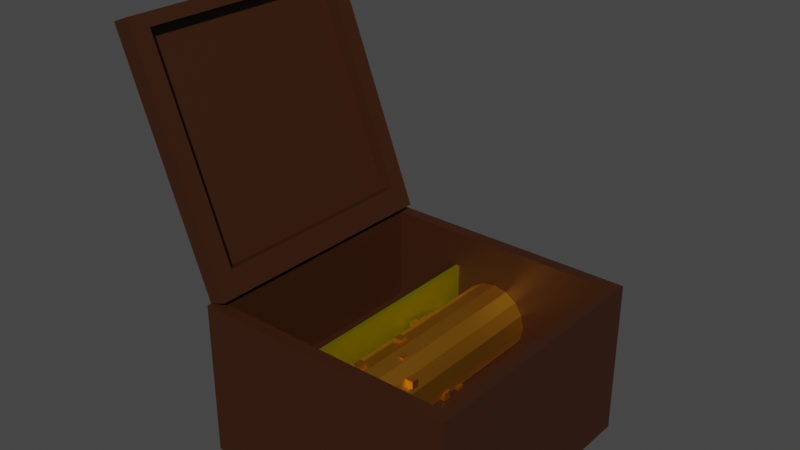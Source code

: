 # Source: 1.blend  (saved by Blender 3.5.10; exported with 4.5.12 LTS)
import bpy
from mathutils import Matrix  # noqa: F401  (used for matrix-valued properties, if any)

bpy.ops.wm.read_factory_settings(use_empty=True)
scene = bpy.context.scene
scene.name = 'Scene'

# ---- collections
col_collection = bpy.data.collections.new('Collection'); scene.collection.children.link(col_collection)

# ---- images (referenced by path relative to the original .blend; pixels are not part of the script)
import os
ASSET_DIR = os.environ.get("B2B_ASSET_DIR", "")  # directory of the original .blend (textures are referenced by path, not embedded)
HERE = os.path.dirname(os.path.abspath(__file__))  # packed textures are extracted next to this script under _unpacked/

def load_image(name, relpath, width, height, colorspace="sRGB"):
    """Load a texture the original file referenced (path relative to the .blend, or extracted next to this script)."""
    p = next((c for c in (os.path.join(HERE, relpath), os.path.join(ASSET_DIR, relpath)) if relpath and os.path.exists(c)), "")
    if p:
        img = bpy.data.images.load(p, check_existing=True)
        img.name = name
    else:  # same state as the original file: an image datablock whose file is absent (Cycles renders it pink)
        img = bpy.data.images.new(name, width, height)
        img.source = "FILE"
        img.filepath = "//" + (relpath or name)
    img.colorspace_settings.name = colorspace
    return img
img_tex_png = load_image('шкатулка_tex.png', 'шкатулка_tex.png', 1024, 1024, 'sRGB')

# ---- materials (node trees are filled in below, after node groups)
mat_material_003 = bpy.data.materials.new('Material.003')
mat_material_005 = bpy.data.materials.new('Material.005')
mat_material_002 = bpy.data.materials.new('Material.002')

# ---- material node trees
mat_material_003.use_nodes = True; mat_material_003.node_tree.nodes.clear()
_N = mat_material_003.node_tree.nodes; _L = mat_material_003.node_tree.links
n0 = _N.new('ShaderNodeBsdfPrincipled'); n0.name = 'Principled BSDF'; n0.location = (10, 300)
n0.distribution = 'GGX'
n0.subsurface_method = 'RANDOM_WALK_SKIN'
n0.inputs[0].default_value = (0.7991, 0.3372, 0.02519, 1.0)
n0.inputs[1].default_value = 1.0
n0.inputs[3].default_value = 1.45
n0.inputs[27].default_value = (0.0, 0.0, 0.0, 1.0)
n0.inputs[28].default_value = 1.0
n1 = _N.new('ShaderNodeOutputMaterial'); n1.name = 'Material Output'; n1.location = (300, 300)
n2 = _N.new('ShaderNodeTexImage'); n2.name = 'Image Texture'; n2.location = (-336, 245)
n2.image = img_tex_png
_L.new(n0.outputs[0], n1.inputs[0])
n1.is_active_output = True
mat_material_005.use_nodes = True; mat_material_005.node_tree.nodes.clear()
_N = mat_material_005.node_tree.nodes; _L = mat_material_005.node_tree.links
n0 = _N.new('ShaderNodeBsdfPrincipled'); n0.name = 'Principled BSDF'; n0.location = (10, 300)
n0.distribution = 'GGX'
n0.subsurface_method = 'RANDOM_WALK_SKIN'
n0.inputs[0].default_value = (0.03968, 0.0107, 0.00151, 1.0)
n0.inputs[3].default_value = 1.45
n0.inputs[27].default_value = (0.0, 0.0, 0.0, 1.0)
n0.inputs[28].default_value = 1.0
n1 = _N.new('ShaderNodeOutputMaterial'); n1.name = 'Material Output'; n1.location = (300, 300)
n2 = _N.new('ShaderNodeTexImage'); n2.name = 'Image Texture'; n2.location = (-302, 234)
n2.image = img_tex_png
_L.new(n0.outputs[0], n1.inputs[0])
n1.is_active_output = True
mat_material_002.use_nodes = True; mat_material_002.node_tree.nodes.clear()
_N = mat_material_002.node_tree.nodes; _L = mat_material_002.node_tree.links
n0 = _N.new('ShaderNodeBsdfPrincipled'); n0.name = 'Principled BSDF'; n0.location = (10, 300)
n0.distribution = 'GGX'
n0.subsurface_method = 'RANDOM_WALK_SKIN'
n0.inputs[0].default_value = (0.7454, 0.7991, 0.0, 1.0)
n0.inputs[1].default_value = 1.0
n0.inputs[3].default_value = 1.45
n0.inputs[27].default_value = (0.0, 0.0, 0.0, 1.0)
n0.inputs[28].default_value = 1.0
n1 = _N.new('ShaderNodeOutputMaterial'); n1.name = 'Material Output'; n1.location = (300, 300)
n2 = _N.new('ShaderNodeTexImage'); n2.name = 'Image Texture'; n2.location = (-269, 231)
n2.image = img_tex_png
_L.new(n0.outputs[0], n1.inputs[0])
n1.is_active_output = True

# ---- world
world_world = bpy.data.worlds.new('World'); scene.world = world_world
world_world.use_nodes = True; world_world.node_tree.nodes.clear()
_N = world_world.node_tree.nodes; _L = world_world.node_tree.links
n0 = _N.new('ShaderNodeOutputWorld'); n0.name = 'World Output'; n0.location = (300, 300)
n1 = _N.new('ShaderNodeBackground'); n1.name = 'Background'; n1.location = (10, 300)
n1.inputs[0].default_value = (0.05088, 0.05088, 0.05088, 1.0)
_L.new(n1.outputs[0], n0.inputs[0])
n0.is_active_output = True
world_world.color = (0.05088, 0.05088, 0.05088)
world_world.use_sun_shadow = False
world_world.sun_shadow_jitter_overblur = 0.0

# ---- meshes
me_cube_003 = bpy.data.meshes.new('Cube.003')
me_cube_003.from_pydata([(0.03972, -0.0298, -0.05645), (0.03972, 0.0298, -0.05645), (0.04295, -0.0298, -0.05581), (0.04295, 0.0298, -0.05581), (0.04568, -0.0298, -0.05398), (0.04568, 0.0298, -0.05398), (0.04751, -0.0298, -0.05124), (0.04751, 0.0298, -0.05124), (0.04815, -0.0298, -0.04802), (0.04815, 0.0298, -0.04802), (0.04751, -0.0298, -0.04479), (0.04751, 0.0298, -0.04479), (0.04568, -0.0298, -0.04205), (0.04568, 0.0298, -0.04205), (0.04295, -0.0298, -0.04023), (0.04295, 0.0298, -0.04023), (0.03972, -0.0298, -0.03958), (0.03972, 0.0298, -0.03958), (0.0365, -0.0298, -0.04023), (0.0365, 0.0298, -0.04023), (0.03376, -0.0298, -0.04205), (0.03376, 0.0298, -0.04205), (0.03193, -0.0298, -0.04479), (0.03193, 0.0298, -0.04479), (0.03129, -0.0298, -0.04802), (0.03129, 0.0298, -0.04802), (0.03193, -0.0298, -0.05124), (0.03193, 0.0298, -0.05124), (0.03376, -0.0298, -0.05398), (0.03376, 0.0298, -0.05398), (0.0365, -0.0298, -0.05581), (0.0365, 0.0298, -0.05581), (0.04615, -0.001064, -0.05217), (0.04615, -0.001064, -0.05031), (0.04615, 0.0007958, -0.05217), (0.04615, 0.0007958, -0.05031), (0.04801, -0.001064, -0.05217), (0.04801, -0.001064, -0.05031), (0.04801, 0.0007958, -0.05217), (0.04801, 0.0007958, -0.05031), (0.03972, 0.01741, -0.04709), (0.04038, 0.01741, -0.04736), (0.04065, 0.01741, -0.04802), (0.04038, 0.01741, -0.04867), (0.03972, 0.01741, -0.04895), (0.03906, 0.01741, -0.04867), (0.03879, 0.01741, -0.04802), (0.03906, 0.01741, -0.04736), (0.0316, -0.02299, -0.0437), (0.0316, -0.02299, -0.04184), (0.0316, -0.02113, -0.0437), (0.0316, -0.02113, -0.04184), (0.03346, -0.02299, -0.0437), (0.03346, -0.02299, -0.04184), (0.03346, -0.02113, -0.0437), (0.03346, -0.02113, -0.04184), (0.03685, -0.01715, -0.04074), (0.03685, -0.01715, -0.03888), (0.03685, -0.01529, -0.04074), (0.03685, -0.01529, -0.03888), (0.03871, -0.01715, -0.04074), (0.03871, -0.01715, -0.03888), (0.03871, -0.01529, -0.04074), (0.03871, -0.01529, -0.03888), (0.04072, -0.008386, -0.0417), (0.04072, -0.008386, -0.03984), (0.04072, -0.006526, -0.0417), (0.04072, -0.006526, -0.03984), (0.04258, -0.008386, -0.0417), (0.04258, -0.008386, -0.03984), (0.04258, -0.006526, -0.0417), (0.04258, -0.006526, -0.03984), (0.03634, -0.003938, -0.04127), (0.03634, -0.003938, -0.03941), (0.03634, -0.002078, -0.04127), (0.03634, -0.002078, -0.03941), (0.0382, -0.003938, -0.04127), (0.0382, -0.003938, -0.03941), (0.0382, -0.002078, -0.04127), (0.0382, -0.002078, -0.03941), (0.04567, -0.01141, -0.04374), (0.04567, -0.01141, -0.04188), (0.04567, -0.009546, -0.04374), (0.04567, -0.009546, -0.04188), (0.04753, -0.01141, -0.04374), (0.04753, -0.01141, -0.04188), (0.04753, -0.009546, -0.04374), (0.04753, -0.009546, -0.04188), (0.03056, 0.01196, -0.04647), (0.03056, 0.01196, -0.04461), (0.03056, 0.01382, -0.04647), (0.03056, 0.01382, -0.04461), (0.03242, 0.01196, -0.04647), (0.03242, 0.01196, -0.04461), (0.03242, 0.01382, -0.04647), (0.03242, 0.01382, -0.04461), (0.0459, 0.004046, -0.05348), (0.0459, 0.004046, -0.05162), (0.0459, 0.005906, -0.05348), (0.0459, 0.005906, -0.05162), (0.04776, 0.004046, -0.05348), (0.04776, 0.004046, -0.05162), (0.04776, 0.005906, -0.05348), (0.04776, 0.005906, -0.05162), (0.02999, 0.02119, -0.04781), (0.02999, 0.02119, -0.04595), (0.02999, 0.02305, -0.04781), (0.02999, 0.02305, -0.04595), (0.03185, 0.02119, -0.04781), (0.03185, 0.02119, -0.04595), (0.03185, 0.02305, -0.04781), (0.03185, 0.02305, -0.04595), (0.03047, 0.00878, -0.04586), (0.03047, 0.00878, -0.044), (0.03047, 0.01064, -0.04586), (0.03047, 0.01064, -0.044), (0.03233, 0.00878, -0.04586), (0.03233, 0.00878, -0.044), (0.03233, 0.01064, -0.04586), (0.03233, 0.01064, -0.044), (0.03048, 0.01483, -0.04694), (0.03048, 0.01483, -0.04508), (0.03048, 0.01669, -0.04694), (0.03048, 0.01669, -0.04508), (0.03234, 0.01483, -0.04694), (0.03234, 0.01483, -0.04508), (0.03234, 0.01669, -0.04694), (0.03234, 0.01669, -0.04508), (0.03967, 0.03101, -0.04491), (0.04025, 0.03101, -0.04497), (0.04081, 0.03101, -0.04514), (0.04133, 0.03101, -0.04541), (0.04178, 0.03101, -0.04579), (0.04215, 0.03101, -0.04624), (0.04243, 0.03101, -0.04676), (0.0426, 0.03101, -0.04732), (0.04266, 0.03101, -0.0479), (0.0426, 0.03101, -0.04848), (0.04243, 0.03101, -0.04904), (0.04215, 0.03101, -0.04956), (0.04178, 0.03101, -0.05001), (0.04133, 0.03101, -0.05039), (0.04081, 0.03101, -0.05066), (0.04025, 0.03101, -0.05083), (0.03967, 0.03101, -0.05089), (0.03908, 0.03101, -0.05083), (0.03852, 0.03101, -0.05066), (0.03801, 0.03101, -0.05039), (0.03755, 0.03101, -0.05001), (0.03718, 0.03101, -0.04956), (0.0369, 0.03101, -0.04904), (0.03673, 0.03101, -0.04848), (0.03668, 0.03101, -0.0479), (0.03673, 0.03101, -0.04732), (0.0369, 0.03101, -0.04676), (0.03718, 0.03101, -0.04624), (0.03755, 0.03101, -0.04579), (0.03801, 0.03101, -0.04541), (0.03852, 0.03101, -0.04514), (0.03908, 0.03101, -0.04497), (0.01299, -0.03, -0.02788), (0.008731, -0.03, -0.02954), (0.01299, 0.03, -0.02788), (0.008731, 0.03, -0.02954), (0.07073, 0.031, -0.02953), (0.01165, -0.02808, -0.0522), (0.07073, 0.031, -0.0665), (0.07073, -0.031, -0.02953), (0.01165, 0.02808, -0.0522), (0.07073, -0.031, -0.0665), (0.008718, 0.031, -0.02953), (0.0678, -0.02808, -0.0522), (0.008718, 0.031, -0.0665), (0.008718, -0.031, -0.02953), (0.0678, 0.02808, -0.0522), (0.008718, -0.031, -0.0665), (0.01165, -0.02808, -0.02953), (0.0678, 0.02808, -0.02953), (0.01165, 0.02808, -0.02953), (0.0678, -0.02808, -0.02953), (0.01299, -0.03, -0.02788), (0.008731, -0.03, -0.02954), (0.007871, -0.02562, -0.02368), (0.01299, 0.03, -0.02788), (0.008731, 0.03, -0.02954), (0.007871, 0.02562, -0.02368), (-0.008846, -0.03, 0.02801), (-0.0131, -0.03, 0.02634), (-0.01077, -0.02562, 0.02404), (-0.008846, 0.03, 0.02801), (-0.0131, 0.03, 0.02634), (-0.01077, 0.02562, 0.02404), (-0.007756, -0.02562, 0.02522), (0.01089, 0.02562, -0.02251), (-0.007756, 0.02562, 0.02522), (0.01089, -0.02562, -0.02251), (0.02853, -0.02724, -0.05231), (0.02853, -0.02767, -0.03809), (0.02853, 0.02863, -0.05231), (0.02853, 0.02821, -0.03809), (0.02948, -0.02724, -0.05231), (0.02948, -0.02767, -0.03809), (0.02948, 0.02863, -0.05231), (0.02948, 0.02821, -0.03809), (0.04227, 0.04478, -0.05372), (0.03951, 0.04478, -0.04756), (0.04287, 0.04451, -0.05345), (0.04011, 0.04451, -0.0473), (0.04312, 0.04385, -0.05334), (0.04036, 0.04385, -0.04718), (0.04287, 0.04319, -0.05345), (0.04011, 0.04319, -0.0473), (0.04227, 0.04292, -0.05372), (0.03951, 0.04292, -0.04756), (0.04167, 0.04319, -0.05399), (0.03891, 0.04319, -0.04783), (0.04142, 0.04385, -0.0541), (0.03866, 0.04385, -0.04794), (0.04167, 0.04451, -0.05399), (0.03891, 0.04451, -0.04783), (0.03972, 0.04284, -0.04709), (0.03972, 0.01741, -0.04709), (0.04038, 0.04284, -0.04736), (0.04038, 0.01741, -0.04736), (0.04065, 0.04284, -0.04802), (0.04065, 0.01741, -0.04802), (0.04038, 0.04284, -0.04867), (0.04038, 0.01741, -0.04867), (0.03972, 0.04284, -0.04895), (0.03972, 0.01741, -0.04895), (0.03906, 0.04284, -0.04867), (0.03906, 0.01741, -0.04867), (0.03879, 0.04284, -0.04802), (0.03879, 0.01741, -0.04802), (0.03906, 0.04284, -0.04736), (0.03906, 0.01741, -0.04736), (0.03963, 0.04258, -0.04896), (0.03963, 0.04258, -0.04681), (0.03963, 0.04281, -0.04662), (0.03945, 0.04342, -0.04938), (0.03928, 0.04318, -0.04929), (0.03913, 0.04297, -0.04915), (0.03899, 0.04278, -0.04896), (0.03888, 0.04263, -0.04873), (0.0388, 0.04252, -0.04846), (0.03875, 0.04245, -0.04818), (0.03873, 0.04242, -0.04788), (0.03875, 0.04245, -0.04759), (0.0388, 0.04252, -0.0473), (0.03888, 0.04263, -0.04704), (0.03899, 0.04278, -0.04681), (0.03913, 0.04297, -0.04662), (0.03928, 0.04318, -0.04648), (0.03945, 0.04342, -0.04639), (0.03934, 0.04356, -0.04938), (0.03907, 0.04348, -0.04929), (0.03882, 0.04339, -0.04915), (0.0386, 0.04332, -0.04896), (0.03842, 0.04326, -0.04873), (0.03829, 0.04322, -0.04846), (0.03821, 0.04319, -0.04818), (0.03818, 0.04319, -0.04788), (0.03821, 0.04319, -0.04759), (0.03829, 0.04322, -0.0473), (0.03842, 0.04326, -0.04704), (0.0386, 0.04332, -0.04681), (0.03882, 0.04339, -0.04662), (0.03907, 0.04348, -0.04648), (0.03934, 0.04356, -0.04639), (0.03934, 0.04375, -0.04938), (0.03907, 0.04384, -0.04929), (0.03882, 0.04392, -0.04915), (0.0386, 0.04399, -0.04896), (0.03842, 0.04405, -0.04873), (0.03829, 0.04409, -0.04846), (0.03821, 0.04412, -0.04818), (0.03818, 0.04413, -0.04788), (0.03821, 0.04412, -0.04759), (0.03829, 0.04409, -0.0473), (0.03842, 0.04405, -0.04704), (0.0386, 0.04399, -0.04681), (0.03882, 0.04392, -0.04662), (0.03907, 0.04384, -0.04648), (0.03934, 0.04375, -0.04639), (0.03945, 0.0439, -0.04938), (0.03928, 0.04413, -0.04929), (0.03913, 0.04434, -0.04915), (0.03899, 0.04453, -0.04896), (0.03888, 0.04468, -0.04873), (0.0388, 0.04479, -0.04846), (0.03875, 0.04486, -0.04818), (0.03873, 0.04489, -0.04788), (0.03875, 0.04486, -0.04759), (0.0388, 0.04479, -0.0473), (0.03888, 0.04468, -0.04704), (0.03899, 0.04453, -0.04681), (0.03913, 0.04434, -0.04662), (0.03928, 0.04413, -0.04648), (0.03945, 0.0439, -0.04639), (0.03963, 0.04395, -0.04938), (0.03963, 0.04424, -0.04929), (0.03963, 0.0445, -0.04915), (0.03963, 0.04473, -0.04896), (0.03963, 0.04492, -0.04873), (0.03963, 0.04506, -0.04846), (0.03963, 0.04515, -0.04818), (0.03963, 0.04518, -0.04788), (0.03963, 0.04515, -0.04759), (0.03963, 0.04506, -0.0473), (0.03963, 0.04492, -0.04704), (0.03963, 0.04473, -0.04681), (0.03963, 0.0445, -0.04662), (0.03963, 0.04424, -0.04648), (0.03963, 0.04395, -0.04639), (0.03963, 0.04366, -0.04941), (0.0398, 0.0439, -0.04938), (0.03997, 0.04413, -0.04929), (0.04012, 0.04434, -0.04915), (0.04026, 0.04453, -0.04896), (0.04037, 0.04468, -0.04873), (0.04045, 0.04479, -0.04846), (0.0405, 0.04486, -0.04818), (0.04052, 0.04489, -0.04788), (0.0405, 0.04486, -0.04759), (0.04045, 0.04479, -0.0473), (0.04037, 0.04468, -0.04704), (0.04026, 0.04453, -0.04681), (0.04012, 0.04434, -0.04662), (0.03997, 0.04413, -0.04648), (0.0398, 0.0439, -0.04639), (0.03963, 0.04366, -0.04636), (0.03991, 0.04375, -0.04938), (0.04018, 0.04384, -0.04929), (0.04043, 0.04392, -0.04915), (0.04065, 0.04399, -0.04896), (0.04083, 0.04405, -0.04873), (0.04096, 0.04409, -0.04846), (0.04105, 0.04412, -0.04818), (0.04107, 0.04413, -0.04788), (0.04105, 0.04412, -0.04759), (0.04096, 0.04409, -0.0473), (0.04083, 0.04405, -0.04704), (0.04065, 0.04399, -0.04681), (0.04043, 0.04392, -0.04662), (0.04018, 0.04384, -0.04648), (0.03991, 0.04375, -0.04639), (0.03991, 0.04356, -0.04938), (0.04018, 0.04348, -0.04929), (0.04043, 0.04339, -0.04915), (0.04065, 0.04332, -0.04896), (0.04083, 0.04326, -0.04873), (0.04096, 0.04322, -0.04846), (0.04105, 0.04319, -0.04818), (0.04107, 0.04319, -0.04788), (0.04105, 0.04319, -0.04759), (0.04096, 0.04322, -0.0473), (0.04083, 0.04326, -0.04704), (0.04065, 0.04332, -0.04681), (0.04043, 0.04339, -0.04662), (0.04018, 0.04348, -0.04648), (0.03991, 0.04356, -0.04639), (0.0398, 0.04342, -0.04938), (0.03997, 0.04318, -0.04929), (0.04012, 0.04297, -0.04915), (0.04026, 0.04278, -0.04896), (0.04037, 0.04263, -0.04873), (0.04045, 0.04252, -0.04846), (0.0405, 0.04245, -0.04818), (0.04052, 0.04242, -0.04788), (0.0405, 0.04245, -0.04759), (0.04045, 0.04252, -0.0473), (0.04037, 0.04263, -0.04704), (0.04026, 0.04278, -0.04681), (0.04012, 0.04297, -0.04662), (0.03997, 0.04318, -0.04648), (0.0398, 0.04342, -0.04639), (0.03963, 0.04336, -0.04938), (0.03963, 0.04307, -0.04929), (0.03963, 0.04281, -0.04915), (0.03963, 0.04239, -0.04873), (0.03963, 0.04225, -0.04846), (0.03963, 0.04216, -0.04818), (0.03963, 0.04213, -0.04788), (0.03963, 0.04216, -0.04759), (0.03963, 0.04225, -0.0473), (0.03963, 0.04239, -0.04704), (0.03963, 0.04307, -0.04648), (0.03963, 0.04336, -0.04639)], [], [(0, 1, 3, 2), (2, 3, 5, 4), (4, 5, 7, 6), (6, 7, 9, 8), (8, 9, 11, 10), (10, 11, 13, 12), (12, 13, 15, 14), (14, 15, 17, 16), (16, 17, 19, 18), (18, 19, 21, 20), (20, 21, 23, 22), (22, 23, 25, 24), (24, 25, 27, 26), (26, 27, 29, 28), (3, 1, 31, 29, 27, 25, 23, 21, 19, 17, 15, 13, 11, 9, 7, 5), (28, 29, 31, 30), (30, 31, 1, 0), (0, 2, 4, 6, 8, 10, 12, 14, 16, 18, 20, 22, 24, 26, 28, 30), (32, 33, 35, 34), (34, 35, 39, 38), (38, 39, 37, 36), (36, 37, 33, 32), (34, 38, 36, 32), (39, 35, 33, 37), (41, 40, 47, 46, 45, 44, 43, 42), (48, 49, 51, 50), (50, 51, 55, 54), (54, 55, 53, 52), (52, 53, 49, 48), (50, 54, 52, 48), (55, 51, 49, 53), (56, 57, 59, 58), (58, 59, 63, 62), (62, 63, 61, 60), (60, 61, 57, 56), (58, 62, 60, 56), (63, 59, 57, 61), (64, 65, 67, 66), (66, 67, 71, 70), (70, 71, 69, 68), (68, 69, 65, 64), (66, 70, 68, 64), (71, 67, 65, 69), (72, 73, 75, 74), (74, 75, 79, 78), (78, 79, 77, 76), (76, 77, 73, 72), (74, 78, 76, 72), (79, 75, 73, 77), (80, 81, 83, 82), (82, 83, 87, 86), (86, 87, 85, 84), (84, 85, 81, 80), (82, 86, 84, 80), (87, 83, 81, 85), (88, 89, 91, 90), (90, 91, 95, 94), (94, 95, 93, 92), (92, 93, 89, 88), (90, 94, 92, 88), (95, 91, 89, 93), (96, 97, 99, 98), (98, 99, 103, 102), (102, 103, 101, 100), (100, 101, 97, 96), (98, 102, 100, 96), (103, 99, 97, 101), (104, 105, 107, 106), (106, 107, 111, 110), (110, 111, 109, 108), (108, 109, 105, 104), (106, 110, 108, 104), (111, 107, 105, 109), (112, 113, 115, 114), (114, 115, 119, 118), (118, 119, 117, 116), (116, 117, 113, 112), (114, 118, 116, 112), (119, 115, 113, 117), (120, 121, 123, 122), (122, 123, 127, 126), (126, 127, 125, 124), (124, 125, 121, 120), (122, 126, 124, 120), (127, 123, 121, 125), (129, 128, 159), (130, 129, 159), (140, 147, 142), (159, 158, 157), (131, 159, 157), (132, 131, 157), (131, 130, 159), (157, 156, 155), (133, 157, 155), (134, 133, 155), (134, 155, 154), (135, 134, 154), (135, 154, 153), (136, 135, 153), (136, 153, 152), (137, 136, 152), (137, 152, 151), (138, 137, 151), (138, 151, 150), (139, 138, 150), (139, 150, 149), (140, 139, 149), (148, 147, 149), (133, 132, 157), (147, 140, 149), (141, 140, 142), (142, 147, 146), (143, 142, 146), (143, 146, 145), (144, 143, 145), (160, 161, 163, 162), (170, 173, 167, 179, 176, 178), (167, 164, 170, 178, 177, 179), (169, 167, 173, 175), (175, 173, 170, 172), (172, 166, 169, 175), (166, 164, 167, 169), (172, 170, 164, 166), (176, 165, 168, 178), (178, 168, 174, 177), (174, 171, 179, 177), (171, 165, 176, 179), (168, 165, 171, 174), (183, 184, 190, 189), (189, 190, 187, 186), (186, 187, 181, 180), (192, 186, 180, 183, 189, 194, 193, 195), (194, 189, 186, 192), (190, 184, 181, 187), (185, 182, 195, 193), (194, 191, 185, 193), (188, 191, 194, 192), (182, 188, 192, 195), (188, 182, 185, 191), (196, 197, 199, 198), (198, 199, 203, 202), (202, 203, 201, 200), (200, 201, 197, 196), (198, 202, 200, 196), (203, 199, 197, 201), (204, 205, 207, 206), (206, 207, 209, 208), (208, 209, 211, 210), (210, 211, 213, 212), (212, 213, 215, 214), (214, 215, 217, 216), (207, 205, 219, 217, 215, 213, 211, 209), (216, 217, 219, 218), (218, 219, 205, 204), (204, 206, 208, 210, 212, 214, 216, 218), (220, 221, 223, 222), (222, 223, 225, 224), (224, 225, 227, 226), (226, 227, 229, 228), (228, 229, 231, 230), (230, 231, 233, 232), (232, 233, 235, 234), (234, 235, 221, 220), (220, 222, 224, 226, 228, 230, 232, 234), (330, 387, 253), (383, 382, 246, 247), (377, 376, 239, 240), (384, 383, 247, 248), (378, 377, 240, 241), (385, 384, 248, 249), (236, 378, 241, 242), (237, 385, 249, 250), (379, 236, 242, 243), (238, 237, 250, 251), (380, 379, 243, 244), (386, 238, 251, 252), (381, 380, 244, 245), (387, 386, 252, 253), (382, 381, 245, 246), (376, 314, 239), (253, 252, 267, 268), (246, 245, 260, 261), (239, 314, 254), (330, 253, 268), (247, 246, 261, 262), (240, 239, 254, 255), (248, 247, 262, 263), (241, 240, 255, 256), (249, 248, 263, 264), (242, 241, 256, 257), (250, 249, 264, 265), (243, 242, 257, 258), (251, 250, 265, 266), (244, 243, 258, 259), (252, 251, 266, 267), (245, 244, 259, 260), (257, 256, 271, 272), (265, 264, 279, 280), (258, 257, 272, 273), (266, 265, 280, 281), (259, 258, 273, 274), (267, 266, 281, 282), (260, 259, 274, 275), (268, 267, 282, 283), (261, 260, 275, 276), (254, 314, 269), (330, 268, 283), (262, 261, 276, 277), (255, 254, 269, 270), (263, 262, 277, 278), (256, 255, 270, 271), (264, 263, 278, 279), (276, 275, 290, 291), (269, 314, 284), (330, 283, 298), (277, 276, 291, 292), (270, 269, 284, 285), (278, 277, 292, 293), (271, 270, 285, 286), (279, 278, 293, 294), (272, 271, 286, 287), (280, 279, 294, 295), (273, 272, 287, 288), (281, 280, 295, 296), (274, 273, 288, 289), (282, 281, 296, 297), (275, 274, 289, 290), (283, 282, 297, 298), (295, 294, 309, 310), (288, 287, 302, 303), (296, 295, 310, 311), (289, 288, 303, 304), (297, 296, 311, 312), (290, 289, 304, 305), (298, 297, 312, 313), (291, 290, 305, 306), (284, 314, 299), (330, 298, 313), (292, 291, 306, 307), (285, 284, 299, 300), (293, 292, 307, 308), (286, 285, 300, 301), (294, 293, 308, 309), (287, 286, 301, 302), (330, 313, 329), (307, 306, 322, 323), (300, 299, 315, 316), (308, 307, 323, 324), (301, 300, 316, 317), (309, 308, 324, 325), (302, 301, 317, 318), (310, 309, 325, 326), (303, 302, 318, 319), (311, 310, 326, 327), (304, 303, 319, 320), (312, 311, 327, 328), (305, 304, 320, 321), (313, 312, 328, 329), (306, 305, 321, 322), (299, 314, 315), (327, 326, 342, 343), (320, 319, 335, 336), (328, 327, 343, 344), (321, 320, 336, 337), (329, 328, 344, 345), (322, 321, 337, 338), (315, 314, 331), (330, 329, 345), (323, 322, 338, 339), (316, 315, 331, 332), (324, 323, 339, 340), (317, 316, 332, 333), (325, 324, 340, 341), (318, 317, 333, 334), (326, 325, 341, 342), (319, 318, 334, 335), (332, 331, 346, 347), (340, 339, 354, 355), (333, 332, 347, 348), (341, 340, 355, 356), (334, 333, 348, 349), (342, 341, 356, 357), (335, 334, 349, 350), (343, 342, 357, 358), (336, 335, 350, 351), (344, 343, 358, 359), (337, 336, 351, 352), (345, 344, 359, 360), (338, 337, 352, 353), (331, 314, 346), (330, 345, 360), (339, 338, 353, 354), (351, 350, 365, 366), (359, 358, 373, 374), (352, 351, 366, 367), (360, 359, 374, 375), (353, 352, 367, 368), (346, 314, 361), (330, 360, 375), (354, 353, 368, 369), (347, 346, 361, 362), (355, 354, 369, 370), (348, 347, 362, 363), (356, 355, 370, 371), (349, 348, 363, 364), (357, 356, 371, 372), (350, 349, 364, 365), (358, 357, 372, 373), (370, 369, 383, 384), (363, 362, 377, 378), (371, 370, 384, 385), (364, 363, 378, 236), (372, 371, 385, 237), (365, 364, 236, 379), (373, 372, 237, 238), (366, 365, 379, 380), (374, 373, 238, 386), (367, 366, 380, 381), (375, 374, 386, 387), (368, 367, 381, 382), (361, 314, 376), (330, 375, 387), (369, 368, 382, 383), (362, 361, 376, 377)])
me_cube_003.polygons.foreach_set('material_index', [0, 0, 0, 0, 0, 0, 0, 0, 0, 0, 0, 0, 0, 0, 0, 0, 0, 0, 0, 0, 0, 0, 0, 0, 0, 0, 0, 0, 0, 0, 0, 0, 0, 0, 0, 0, 0, 0, 0, 0, 0, 0, 0, 0, 0, 0, 0, 0, 0, 0, 0, 0, 0, 0, 0, 0, 0, 0, 0, 0, 0, 0, 0, 0, 0, 0, 0, 0, 0, 0, 0, 0, 0, 0, 0, 0, 0, 0, 0, 0, 0, 0, 0, 0, 0, 0, 0, 0, 0, 0, 0, 0, 0, 0, 0, 0, 0, 0, 0, 0, 0, 0, 0, 0, 0, 0, 0, 0, 0, 0, 0, 0, 0, 0, 0, 1, 1, 1, 1, 1, 1, 1, 1, 1, 1, 1, 1, 1, 1, 1, 1, 1, 1, 1, 1, 1, 1, 1, 1, 2, 2, 2, 2, 2, 2, 0, 0, 0, 0, 0, 0, 0, 0, 0, 0, 0, 0, 0, 0, 0, 0, 0, 0, 0, 0, 0, 0, 0, 0, 0, 0, 0, 0, 0, 0, 0, 0, 0, 0, 0, 0, 0, 0, 0, 0, 0, 0, 0, 0, 0, 0, 0, 0, 0, 0, 0, 0, 0, 0, 0, 0, 0, 0, 0, 0, 0, 0, 0, 0, 0, 0, 0, 0, 0, 0, 0, 0, 0, 0, 0, 0, 0, 0, 0, 0, 0, 0, 0, 0, 0, 0, 0, 0, 0, 0, 0, 0, 0, 0, 0, 0, 0, 0, 0, 0, 0, 0, 0, 0, 0, 0, 0, 0, 0, 0, 0, 0, 0, 0, 0, 0, 0, 0, 0, 0, 0, 0, 0, 0, 0, 0, 0, 0, 0, 0, 0, 0, 0, 0, 0, 0, 0, 0, 0, 0, 0, 0, 0, 0, 0, 0, 0, 0, 0, 0, 0, 0, 0, 0, 0, 0, 0, 0, 0, 0, 0, 0, 0, 0, 0, 0, 0, 0, 0, 0, 0, 0, 0, 0, 0, 0, 0, 0, 0])
_uv = me_cube_003.uv_layers.new(name='UVMap')
_uv.uv.foreach_set('vector', [0.07781, 0.7949, 0.07781, 0.53, 0.0922, 0.53, 0.0922, 0.7949, 0.0922, 0.7949, 0.0922, 0.53, 0.1045, 0.53, 0.1045, 0.7949, 0.2549, 0.7949, 0.2549, 0.53, 0.2668, 0.53, 0.2668, 0.7949, 0.2668, 0.7949, 0.2668, 0.53, 0.281, 0.53, 0.281, 0.7949, 0.281, 0.7949, 0.281, 0.53, 0.2955, 0.53, 0.2955, 0.7949, 0.2955, 0.7949, 0.2955, 0.53, 0.3079, 0.53, 0.3079, 0.7949, 0.1723, 0.53, 0.1723, 0.7949, 0.1602, 0.7949, 0.1602, 0.53, 0.1602, 0.53, 0.1602, 0.7949, 0.1459, 0.7949, 0.1459, 0.53, 0.1459, 0.53, 0.1459, 0.7949, 0.1315, 0.7949, 0.1315, 0.53, 0.1315, 0.53, 0.1315, 0.7949, 0.1193, 0.7949, 0.1193, 0.53, 0.1871, 0.7949, 0.1871, 0.53, 0.199, 0.53, 0.199, 0.7949, 0.199, 0.7949, 0.199, 0.53, 0.2133, 0.53, 0.2133, 0.7949, 0.2133, 0.7949, 0.2133, 0.53, 0.2277, 0.53, 0.2277, 0.7949, 0.2277, 0.7949, 0.2277, 0.53, 0.2401, 0.53, 0.2401, 0.7949, 0.3802, 0.5979, 0.3667, 0.6035, 0.3521, 0.6035, 0.3386, 0.5979, 0.3282, 0.5876, 0.3226, 0.574, 0.3226, 0.5594, 0.3282, 0.5459, 0.3386, 0.5356, 0.3521, 0.53, 0.3667, 0.53, 0.3802, 0.5356, 0.3906, 0.5459, 0.3962, 0.5594, 0.3962, 0.574, 0.3906, 0.5876, 0.05149, 0.7949, 0.05149, 0.53, 0.06352, 0.53, 0.06352, 0.7949, 0.06352, 0.7949, 0.06352, 0.53, 0.07781, 0.53, 0.07781, 0.7949, 0.3868, 0.8223, 0.3868, 0.8369, 0.3812, 0.8505, 0.3708, 0.8608, 0.3573, 0.8664, 0.3427, 0.8664, 0.3292, 0.8608, 0.3188, 0.8504, 0.3132, 0.8369, 0.3132, 0.8223, 0.3188, 0.8088, 0.3292, 0.7984, 0.3427, 0.7928, 0.3573, 0.7928, 0.3708, 0.7985, 0.3812, 0.8088, 0.4305, 0.7961, 0.4305, 0.8044, 0.4222, 0.8044, 0.4222, 0.7961, 0.129, 0.8881, 0.129, 0.8964, 0.1207, 0.8964, 0.1207, 0.8881, 0.152, 0.8881, 0.152, 0.8964, 0.1438, 0.8964, 0.1438, 0.8881, 0.4197, 0.852, 0.4197, 0.8603, 0.4115, 0.8603, 0.4115, 0.852, 0.1255, 0.8701, 0.1255, 0.8618, 0.1338, 0.8618, 0.1338, 0.8701, 0.3134, 0.9013, 0.3134, 0.9095, 0.3052, 0.9095, 0.3052, 0.9013, 0.1491, 0.9144, 0.1513, 0.9167, 0.1513, 0.9198, 0.1491, 0.9221, 0.1459, 0.9221, 0.1437, 0.9198, 0.1437, 0.9167, 0.1459, 0.9144, 0.4271, 0.7337, 0.4271, 0.742, 0.4188, 0.742, 0.4188, 0.7337, 0.4192, 0.5563, 0.4192, 0.5645, 0.411, 0.5645, 0.411, 0.5563, 0.1751, 0.8881, 0.1751, 0.8964, 0.1668, 0.8964, 0.1668, 0.8881, 0.1899, 0.8881, 0.1982, 0.8881, 0.1982, 0.8964, 0.1899, 0.8964, 0.2651, 0.8438, 0.2651, 0.8356, 0.2733, 0.8356, 0.2733, 0.8438, 0.1059, 0.8651, 0.1059, 0.8734, 0.09762, 0.8734, 0.09762, 0.8651, 0.1799, 0.8618, 0.1799, 0.8701, 0.1716, 0.8701, 0.1716, 0.8618, 0.3884, 0.8684, 0.3967, 0.8684, 0.3967, 0.8767, 0.3884, 0.8767, 0.404, 0.7436, 0.404, 0.7518, 0.3957, 0.7518, 0.3957, 0.7436, 0.4106, 0.7698, 0.4188, 0.7698, 0.4188, 0.7781, 0.4106, 0.7781, 0.4262, 0.696, 0.4262, 0.6877, 0.4344, 0.6877, 0.4344, 0.696, 0.2964, 0.8356, 0.2964, 0.8438, 0.2881, 0.8438, 0.2881, 0.8356, 0.3182, 0.875, 0.3182, 0.8832, 0.31, 0.8832, 0.31, 0.875, 0.3992, 0.7994, 0.4074, 0.7994, 0.4074, 0.8077, 0.3992, 0.8077, 0.08282, 0.8651, 0.08282, 0.8734, 0.07455, 0.8734, 0.07455, 0.8651, 0.4262, 0.6614, 0.4344, 0.6614, 0.4344, 0.6697, 0.4262, 0.6697, 0.4016, 0.834, 0.4016, 0.8257, 0.4098, 0.8257, 0.4098, 0.834, 0.4344, 0.6088, 0.4344, 0.6171, 0.4262, 0.6171, 0.4262, 0.6088, 0.4329, 0.8224, 0.4329, 0.8307, 0.4246, 0.8307, 0.4246, 0.8224, 0.242, 0.8356, 0.2503, 0.8356, 0.2503, 0.8438, 0.242, 0.8438, 0.4419, 0.76, 0.4419, 0.7683, 0.4336, 0.7683, 0.4336, 0.76, 0.1485, 0.8618, 0.1568, 0.8618, 0.1568, 0.8701, 0.1485, 0.8701, 0.4105, 0.9046, 0.4105, 0.9128, 0.4022, 0.9128, 0.4022, 0.9046, 0.2591, 0.8964, 0.2591, 0.8881, 0.2673, 0.8881, 0.2673, 0.8964, 0.3413, 0.8816, 0.3413, 0.8898, 0.333, 0.8898, 0.333, 0.8816, 0.3644, 0.8816, 0.3644, 0.8898, 0.3561, 0.8898, 0.3561, 0.8816, 0.2041, 0.8356, 0.2041, 0.8438, 0.1959, 0.8438, 0.1959, 0.8356, 0.2189, 0.8356, 0.2272, 0.8356, 0.2272, 0.8438, 0.2189, 0.8438, 0.4262, 0.6434, 0.4262, 0.6351, 0.4344, 0.6351, 0.4344, 0.6434, 0.1059, 0.8914, 0.1059, 0.8997, 0.09759, 0.8997, 0.09759, 0.8914, 0.4197, 0.8783, 0.4197, 0.8865, 0.4115, 0.8865, 0.4115, 0.8783, 0.4372, 0.53, 0.4372, 0.5382, 0.4289, 0.5382, 0.4289, 0.53, 0.05975, 0.9144, 0.05975, 0.9227, 0.05148, 0.9227, 0.05148, 0.9144, 0.236, 0.8881, 0.2443, 0.8881, 0.2443, 0.8964, 0.236, 0.8964, 0.1206, 0.9227, 0.1206, 0.9144, 0.1289, 0.9144, 0.1289, 0.9227, 0.4114, 0.6285, 0.4114, 0.6368, 0.4031, 0.6368, 0.4031, 0.6285, 0.4423, 0.5563, 0.4423, 0.5645, 0.434, 0.5645, 0.434, 0.5563, 0.4114, 0.6548, 0.4114, 0.6631, 0.4031, 0.6631, 0.4031, 0.6548, 0.4428, 0.875, 0.4428, 0.8833, 0.4345, 0.8833, 0.4345, 0.875, 0.2952, 0.8618, 0.2952, 0.8701, 0.2869, 0.8701, 0.2869, 0.8618, 0.3282, 0.9161, 0.3282, 0.9078, 0.3365, 0.9078, 0.3365, 0.9161, 0.1811, 0.8356, 0.1811, 0.8438, 0.1728, 0.8438, 0.1728, 0.8356, 0.4114, 0.6811, 0.4114, 0.6894, 0.4031, 0.6894, 0.4031, 0.6811, 0.4031, 0.6023, 0.4114, 0.6023, 0.4114, 0.6105, 0.4031, 0.6105, 0.4114, 0.7074, 0.4114, 0.7157, 0.4031, 0.7157, 0.4031, 0.7074, 0.4253, 0.9046, 0.4335, 0.9046, 0.4335, 0.9128, 0.4253, 0.9128, 0.4262, 0.5908, 0.4262, 0.5825, 0.4344, 0.5825, 0.4344, 0.5908, 0.4141, 0.53, 0.4141, 0.5382, 0.4059, 0.5382, 0.4059, 0.53, 0.3595, 0.9078, 0.3595, 0.9161, 0.3513, 0.9161, 0.3513, 0.9078, 0.07455, 0.8914, 0.08282, 0.8914, 0.08282, 0.8997, 0.07455, 0.8997, 0.4428, 0.8487, 0.4428, 0.857, 0.4345, 0.857, 0.4345, 0.8487, 0.2638, 0.8618, 0.2721, 0.8618, 0.2721, 0.8701, 0.2638, 0.8701, 0.3791, 0.903, 0.3791, 0.8947, 0.3874, 0.8947, 0.3874, 0.903, 0.2212, 0.8881, 0.2212, 0.8964, 0.213, 0.8964, 0.213, 0.8881, 0.05976, 0.8619, 0.05976, 0.8701, 0.05149, 0.8701, 0.05149, 0.8619, 0.226, 0.8618, 0.226, 0.8701, 0.2177, 0.8701, 0.2177, 0.8618, 0.05976, 0.8881, 0.05976, 0.8964, 0.05149, 0.8964, 0.05149, 0.8881, 0.2408, 0.8618, 0.2491, 0.8618, 0.2491, 0.8701, 0.2408, 0.8701, 0.1947, 0.8701, 0.1947, 0.8618, 0.2029, 0.8618, 0.2029, 0.8701, 0.2904, 0.8881, 0.2904, 0.8964, 0.2821, 0.8964, 0.2821, 0.8881, 0.355, 0.7574, 0.3545, 0.7548, 0.3545, 0.7522, 0.356, 0.7598, 0.355, 0.7574, 0.3545, 0.7522, 0.378, 0.7619, 0.378, 0.7451, 0.3805, 0.7574, 0.3545, 0.7522, 0.355, 0.7496, 0.356, 0.7472, 0.3575, 0.7619, 0.3545, 0.7522, 0.356, 0.7472, 0.3593, 0.7638, 0.3575, 0.7619, 0.356, 0.7472, 0.3575, 0.7619, 0.356, 0.7598, 0.3545, 0.7522, 0.356, 0.7472, 0.3575, 0.7451, 0.3593, 0.7432, 0.3615, 0.7652, 0.356, 0.7472, 0.3593, 0.7432, 0.3639, 0.7662, 0.3615, 0.7652, 0.3593, 0.7432, 0.3639, 0.7662, 0.3593, 0.7432, 0.3615, 0.7418, 0.3664, 0.7667, 0.3639, 0.7662, 0.3615, 0.7418, 0.3664, 0.7667, 0.3615, 0.7418, 0.3639, 0.7408, 0.369, 0.7667, 0.3664, 0.7667, 0.3639, 0.7408, 0.369, 0.7667, 0.3639, 0.7408, 0.3664, 0.7403, 0.3716, 0.7662, 0.369, 0.7667, 0.3664, 0.7403, 0.3716, 0.7662, 0.3664, 0.7403, 0.369, 0.7403, 0.374, 0.7652, 0.3716, 0.7662, 0.369, 0.7403, 0.374, 0.7652, 0.369, 0.7403, 0.3716, 0.7408, 0.3762, 0.7638, 0.374, 0.7652, 0.3716, 0.7408, 0.3762, 0.7638, 0.3716, 0.7408, 0.374, 0.7418, 0.378, 0.7619, 0.3762, 0.7638, 0.374, 0.7418, 0.3762, 0.7432, 0.378, 0.7451, 0.374, 0.7418, 0.3615, 0.7652, 0.3593, 0.7638, 0.356, 0.7472, 0.378, 0.7451, 0.378, 0.7619, 0.374, 0.7418, 0.3795, 0.7598, 0.378, 0.7619, 0.3805, 0.7574, 0.3805, 0.7574, 0.378, 0.7451, 0.3795, 0.7472, 0.381, 0.7548, 0.3805, 0.7574, 0.3795, 0.7472, 0.381, 0.7548, 0.3795, 0.7472, 0.3805, 0.7496, 0.381, 0.7522, 0.381, 0.7548, 0.3805, 0.7496, 0.6752, 0.7976, 0.6666, 0.7976, 0.6666, 0.6822, 0.6752, 0.6822, 0.6724, 0.6486, 0.6724, 0.5293, 0.7916, 0.5293, 0.786, 0.5349, 0.678, 0.5349, 0.678, 0.6429, 0.7916, 0.5293, 0.7916, 0.6486, 0.6724, 0.6486, 0.678, 0.6429, 0.786, 0.6429, 0.786, 0.5349, 0.7702, 0.8387, 0.7702, 0.7676, 0.8895, 0.7676, 0.8895, 0.8387, 0.5356, 0.8974, 0.5356, 0.8263, 0.6549, 0.8263, 0.6549, 0.8974, 0.9128, 0.6486, 0.7956, 0.6486, 0.7956, 0.5293, 0.9128, 0.5293, 0.6951, 0.6662, 0.7662, 0.6662, 0.7662, 0.7855, 0.6951, 0.7855, 0.6951, 0.7898, 0.7662, 0.7898, 0.7662, 0.9091, 0.6951, 0.9091, 0.8129, 0.9597, 0.8129, 0.9161, 0.9209, 0.9161, 0.9209, 0.9597, 0.7009, 0.9597, 0.7009, 0.9161, 0.8089, 0.9161, 0.8089, 0.9597, 0.9354, 0.9147, 0.9354, 0.8067, 0.9791, 0.8067, 0.9791, 0.9147, 0.963, 0.6947, 0.963, 0.8027, 0.9194, 0.8027, 0.9194, 0.6947, 0.5546, 0.7902, 0.5546, 0.6822, 0.6626, 0.6822, 0.6626, 0.7902, 0.9675, 0.6847, 0.9556, 0.6847, 0.9556, 0.5293, 0.9675, 0.5293, 0.967, 0.6893, 0.9754, 0.6893, 0.9754, 0.7996, 0.967, 0.7996, 0.6724, 0.9725, 0.6724, 0.9641, 0.7826, 0.9641, 0.7826, 0.9725, 0.6833, 0.8103, 0.6911, 0.8217, 0.5356, 0.8217, 0.5356, 0.6662, 0.6911, 0.6662, 0.6833, 0.6776, 0.5506, 0.6776, 0.5506, 0.8103, 0.6833, 0.6776, 0.6911, 0.6662, 0.6911, 0.8217, 0.6833, 0.8103, 0.8051, 0.6529, 0.9154, 0.6529, 0.9154, 0.7632, 0.8051, 0.7632, 0.9774, 0.5293, 0.9774, 0.6235, 0.9715, 0.6235, 0.9715, 0.5293, 0.5356, 0.9707, 0.5356, 0.9623, 0.6684, 0.9623, 0.6684, 0.9707, 0.5356, 0.9499, 0.6684, 0.9499, 0.6684, 0.9583, 0.5356, 0.9583, 0.8011, 0.662, 0.6684, 0.662, 0.6684, 0.6536, 0.8011, 0.6536, 0.6684, 0.662, 0.5356, 0.662, 0.5356, 0.5293, 0.6684, 0.5293, 0.03869, 0.05634, 0.1438, 0.0532, 0.1438, 0.4659, 0.03869, 0.469, 0.3244, 0.05297, 0.4295, 0.05297, 0.4295, 0.06, 0.3244, 0.06, 0.2642, 0.469, 0.1591, 0.4659, 0.1591, 0.0532, 0.2642, 0.05635, 0.4519, 0.05296, 0.4519, 0.1581, 0.4448, 0.1581, 0.4448, 0.05296, 0.2796, 0.05297, 0.2866, 0.05297, 0.2866, 0.4656, 0.2796, 0.4656, 0.302, 0.05296, 0.309, 0.05296, 0.309, 0.4656, 0.302, 0.4656, 0.2093, 0.8155, 0.1793, 0.8155, 0.1793, 0.8126, 0.2093, 0.8126, 0.268, 0.8125, 0.2957, 0.8125, 0.2962, 0.8155, 0.2684, 0.8155, 0.2684, 0.8155, 0.2962, 0.8155, 0.2957, 0.8184, 0.268, 0.8184, 0.3285, 0.7435, 0.3285, 0.7735, 0.3256, 0.7735, 0.3256, 0.7435, 0.3256, 0.7435, 0.3256, 0.7735, 0.3226, 0.7735, 0.3226, 0.7435, 0.253, 0.8184, 0.2253, 0.8184, 0.2258, 0.8155, 0.2535, 0.8155, 0.1886, 0.9195, 0.1886, 0.9165, 0.1908, 0.9146, 0.1939, 0.9148, 0.1961, 0.917, 0.1961, 0.9199, 0.1939, 0.9219, 0.1908, 0.9217, 0.2535, 0.8155, 0.2258, 0.8155, 0.2253, 0.8126, 0.253, 0.8126, 0.2093, 0.8184, 0.1793, 0.8184, 0.1793, 0.8155, 0.2093, 0.8155, 0.4344, 0.7162, 0.4344, 0.7132, 0.4366, 0.711, 0.4398, 0.7109, 0.442, 0.7128, 0.442, 0.7158, 0.4397, 0.718, 0.4366, 0.7182, 0.3462, 0.7317, 0.3462, 0.6187, 0.3491, 0.6187, 0.3491, 0.7317, 0.05148, 0.8125, 0.1645, 0.8125, 0.1645, 0.8155, 0.05148, 0.8155, 0.05148, 0.8155, 0.1645, 0.8155, 0.1645, 0.8184, 0.05148, 0.8184, 0.3883, 0.6154, 0.3883, 0.7284, 0.3854, 0.7284, 0.3854, 0.6154, 0.3854, 0.6154, 0.3854, 0.7284, 0.3825, 0.7284, 0.3825, 0.6154, 0.3227, 0.7284, 0.3227, 0.6154, 0.3256, 0.6154, 0.3256, 0.7284, 0.3256, 0.7284, 0.3256, 0.6154, 0.3285, 0.6154, 0.3285, 0.7284, 0.3433, 0.7317, 0.3433, 0.6187, 0.3462, 0.6187, 0.3462, 0.7317, 0.1661, 0.9198, 0.1661, 0.9167, 0.1684, 0.9144, 0.1715, 0.9144, 0.1738, 0.9167, 0.1738, 0.9198, 0.1715, 0.9221, 0.1684, 0.9221, 0.08263, 0.8423, 0.08166, 0.8432, 0.08131, 0.8425, 0.1541, 0.839, 0.1541, 0.8403, 0.1501, 0.8403, 0.1502, 0.839, 0.1097, 0.8422, 0.1087, 0.8414, 0.1091, 0.8406, 0.1103, 0.8408, 0.1541, 0.8377, 0.1541, 0.839, 0.1502, 0.839, 0.1504, 0.8377, 0.1105, 0.843, 0.1097, 0.8422, 0.1103, 0.8408, 0.1115, 0.8409, 0.1541, 0.8366, 0.1541, 0.8377, 0.1504, 0.8377, 0.1508, 0.8366, 0.1113, 0.8437, 0.1105, 0.843, 0.1115, 0.8409, 0.1125, 0.8411, 0.1541, 0.8356, 0.1541, 0.8366, 0.1508, 0.8366, 0.1513, 0.8356, 0.1541, 0.8441, 0.1541, 0.8451, 0.1513, 0.8451, 0.1508, 0.8441, 0.07988, 0.8449, 0.07912, 0.8456, 0.07786, 0.8429, 0.07888, 0.8428, 0.1541, 0.8429, 0.1541, 0.8441, 0.1508, 0.8441, 0.1504, 0.8429, 0.08074, 0.8441, 0.07988, 0.8449, 0.07888, 0.8428, 0.08005, 0.8427, 0.1541, 0.8417, 0.1541, 0.8429, 0.1504, 0.8429, 0.1502, 0.8417, 0.08166, 0.8432, 0.08074, 0.8441, 0.08005, 0.8427, 0.08131, 0.8425, 0.1541, 0.8403, 0.1541, 0.8417, 0.1502, 0.8417, 0.1501, 0.8403, 0.1087, 0.8414, 0.1078, 0.8405, 0.1091, 0.8406, 0.08131, 0.8425, 0.08005, 0.8427, 0.08035, 0.8411, 0.08147, 0.8417, 0.05628, 0.8356, 0.0576, 0.8357, 0.05753, 0.839, 0.0562, 0.839, 0.1091, 0.8406, 0.1078, 0.8405, 0.1089, 0.8398, 0.08263, 0.8423, 0.08131, 0.8425, 0.08147, 0.8417, 0.05496, 0.8357, 0.05628, 0.8356, 0.0562, 0.839, 0.05489, 0.839, 0.1103, 0.8408, 0.1091, 0.8406, 0.1089, 0.8398, 0.11, 0.8392, 0.0537, 0.836, 0.05496, 0.8357, 0.05489, 0.839, 0.05363, 0.8391, 0.1115, 0.8409, 0.1103, 0.8408, 0.11, 0.8392, 0.1111, 0.8387, 0.05254, 0.8365, 0.0537, 0.836, 0.05363, 0.8391, 0.05248, 0.8393, 0.1125, 0.8411, 0.1115, 0.8409, 0.1111, 0.8387, 0.1119, 0.8382, 0.07786, 0.8429, 0.07701, 0.843, 0.07765, 0.8396, 0.0784, 0.84, 0.06006, 0.8365, 0.0611, 0.8372, 0.06105, 0.8396, 0.06, 0.8393, 0.07888, 0.8428, 0.07786, 0.8429, 0.0784, 0.84, 0.07931, 0.8405, 0.05888, 0.836, 0.06006, 0.8365, 0.06, 0.8393, 0.05881, 0.8391, 0.08005, 0.8427, 0.07888, 0.8428, 0.07931, 0.8405, 0.08035, 0.8411, 0.0576, 0.8357, 0.05888, 0.836, 0.05881, 0.8391, 0.05753, 0.839, 0.1119, 0.8382, 0.1111, 0.8387, 0.1093, 0.8371, 0.1098, 0.8361, 0.05148, 0.8396, 0.05248, 0.8393, 0.05248, 0.8428, 0.05148, 0.8425, 0.06, 0.8393, 0.06105, 0.8396, 0.06105, 0.8425, 0.06, 0.8428, 0.07931, 0.8405, 0.0784, 0.84, 0.08055, 0.838, 0.081, 0.8389, 0.05881, 0.8391, 0.06, 0.8393, 0.06, 0.8428, 0.05881, 0.843, 0.08035, 0.8411, 0.07931, 0.8405, 0.081, 0.8389, 0.08151, 0.84, 0.05753, 0.839, 0.05881, 0.8391, 0.05881, 0.843, 0.05753, 0.8431, 0.08147, 0.8417, 0.08035, 0.8411, 0.08151, 0.84, 0.08206, 0.8411, 0.0562, 0.839, 0.05753, 0.839, 0.05753, 0.8431, 0.0562, 0.8432, 0.1089, 0.8398, 0.1078, 0.8405, 0.1083, 0.8393, 0.08263, 0.8423, 0.08147, 0.8417, 0.08206, 0.8411, 0.05489, 0.839, 0.0562, 0.839, 0.0562, 0.8432, 0.05489, 0.8431, 0.11, 0.8392, 0.1089, 0.8398, 0.1083, 0.8393, 0.1089, 0.8381, 0.05363, 0.8391, 0.05489, 0.839, 0.05489, 0.8431, 0.05363, 0.843, 0.1111, 0.8387, 0.11, 0.8392, 0.1089, 0.8381, 0.1093, 0.8371, 0.05248, 0.8393, 0.05363, 0.8391, 0.05363, 0.843, 0.05248, 0.8428, 0.0562, 0.8432, 0.05753, 0.8431, 0.0576, 0.8464, 0.05628, 0.8465, 0.1083, 0.8393, 0.1078, 0.8405, 0.1075, 0.8392, 0.08263, 0.8423, 0.08206, 0.8411, 0.08287, 0.841, 0.05489, 0.8431, 0.0562, 0.8432, 0.05628, 0.8465, 0.05496, 0.8464, 0.1089, 0.8381, 0.1083, 0.8393, 0.1075, 0.8392, 0.1073, 0.8379, 0.05363, 0.843, 0.05489, 0.8431, 0.05496, 0.8464, 0.0537, 0.8461, 0.1093, 0.8371, 0.1089, 0.8381, 0.1073, 0.8379, 0.107, 0.8368, 0.05248, 0.8428, 0.05363, 0.843, 0.0537, 0.8461, 0.05254, 0.8456, 0.1098, 0.8361, 0.1093, 0.8371, 0.107, 0.8368, 0.1068, 0.8358, 0.08055, 0.838, 0.08018, 0.8372, 0.08363, 0.8368, 0.08349, 0.8376, 0.06, 0.8428, 0.06105, 0.8425, 0.0611, 0.8449, 0.06006, 0.8456, 0.081, 0.8389, 0.08055, 0.838, 0.08349, 0.8376, 0.08331, 0.8386, 0.05881, 0.843, 0.06, 0.8428, 0.06006, 0.8456, 0.05888, 0.8461, 0.08151, 0.84, 0.081, 0.8389, 0.08331, 0.8386, 0.0831, 0.8398, 0.05753, 0.8431, 0.05881, 0.843, 0.05888, 0.8461, 0.0576, 0.8464, 0.08206, 0.8411, 0.08151, 0.84, 0.0831, 0.8398, 0.08287, 0.841, 0.1342, 0.8356, 0.1347, 0.8366, 0.1314, 0.8366, 0.1314, 0.8356, 0.1347, 0.8441, 0.1342, 0.8451, 0.1314, 0.8451, 0.1314, 0.8441, 0.08331, 0.8386, 0.08349, 0.8376, 0.08608, 0.839, 0.08535, 0.8397, 0.1351, 0.8429, 0.1347, 0.8441, 0.1314, 0.8441, 0.1314, 0.8429, 0.0831, 0.8398, 0.08331, 0.8386, 0.08535, 0.8397, 0.0845, 0.8406, 0.1353, 0.8417, 0.1351, 0.8429, 0.1314, 0.8429, 0.1314, 0.8417, 0.08287, 0.841, 0.0831, 0.8398, 0.0845, 0.8406, 0.08358, 0.8414, 0.1354, 0.8404, 0.1353, 0.8417, 0.1314, 0.8417, 0.1314, 0.8404, 0.1075, 0.8392, 0.1078, 0.8405, 0.1068, 0.8396, 0.08263, 0.8423, 0.08287, 0.841, 0.08358, 0.8414, 0.1353, 0.839, 0.1354, 0.8404, 0.1314, 0.8404, 0.1314, 0.839, 0.1073, 0.8379, 0.1075, 0.8392, 0.1068, 0.8396, 0.1059, 0.8387, 0.1351, 0.8378, 0.1353, 0.839, 0.1314, 0.839, 0.1314, 0.8378, 0.107, 0.8368, 0.1073, 0.8379, 0.1059, 0.8387, 0.105, 0.8379, 0.1347, 0.8366, 0.1351, 0.8378, 0.1314, 0.8378, 0.1314, 0.8366, 0.1068, 0.8358, 0.107, 0.8368, 0.105, 0.8379, 0.1042, 0.8372, 0.08263, 0.8423, 0.08358, 0.8414, 0.08393, 0.8422, 0.1314, 0.839, 0.1314, 0.8404, 0.1274, 0.8404, 0.1275, 0.839, 0.1059, 0.8387, 0.1068, 0.8396, 0.1065, 0.8403, 0.1052, 0.8402, 0.1314, 0.8378, 0.1314, 0.839, 0.1275, 0.839, 0.1278, 0.8378, 0.105, 0.8379, 0.1059, 0.8387, 0.1052, 0.8402, 0.104, 0.84, 0.1314, 0.8366, 0.1314, 0.8378, 0.1278, 0.8378, 0.1281, 0.8366, 0.1042, 0.8372, 0.105, 0.8379, 0.104, 0.84, 0.103, 0.8399, 0.1314, 0.8356, 0.1314, 0.8366, 0.1281, 0.8366, 0.1286, 0.8356, 0.1314, 0.8441, 0.1314, 0.8451, 0.1286, 0.8451, 0.1281, 0.8441, 0.08535, 0.8397, 0.08608, 0.839, 0.08735, 0.8417, 0.08634, 0.8418, 0.1314, 0.8429, 0.1314, 0.8441, 0.1281, 0.8441, 0.1278, 0.8429, 0.0845, 0.8406, 0.08535, 0.8397, 0.08634, 0.8418, 0.08519, 0.842, 0.1314, 0.8417, 0.1314, 0.8429, 0.1278, 0.8429, 0.1275, 0.8417, 0.08358, 0.8414, 0.0845, 0.8406, 0.08519, 0.842, 0.08393, 0.8422, 0.1314, 0.8404, 0.1314, 0.8417, 0.1275, 0.8417, 0.1274, 0.8404, 0.1068, 0.8396, 0.1078, 0.8405, 0.1065, 0.8403, 0.08634, 0.8418, 0.08735, 0.8417, 0.08681, 0.8446, 0.08592, 0.8441, 0.3936, 0.7736, 0.3947, 0.7741, 0.3948, 0.7769, 0.3936, 0.7767, 0.08519, 0.842, 0.08634, 0.8418, 0.08592, 0.8441, 0.08489, 0.8436, 0.3923, 0.7732, 0.3936, 0.7736, 0.3936, 0.7767, 0.3924, 0.7766, 0.08393, 0.8422, 0.08519, 0.842, 0.08489, 0.8436, 0.08378, 0.843, 0.391, 0.7731, 0.3923, 0.7732, 0.3924, 0.7766, 0.3911, 0.7765, 0.1065, 0.8403, 0.1078, 0.8405, 0.1066, 0.8411, 0.08263, 0.8423, 0.08393, 0.8422, 0.08378, 0.843, 0.3897, 0.7732, 0.391, 0.7731, 0.3911, 0.7765, 0.3897, 0.7766, 0.1052, 0.8402, 0.1065, 0.8403, 0.1066, 0.8411, 0.1055, 0.8417, 0.3884, 0.7736, 0.3897, 0.7732, 0.3897, 0.7766, 0.3885, 0.7767, 0.104, 0.84, 0.1052, 0.8402, 0.1055, 0.8417, 0.1045, 0.8423, 0.3872, 0.7741, 0.3884, 0.7736, 0.3885, 0.7767, 0.3873, 0.7769, 0.103, 0.8399, 0.104, 0.84, 0.1045, 0.8423, 0.1036, 0.8428, 0.3862, 0.7747, 0.3872, 0.7741, 0.3873, 0.7769, 0.3862, 0.7771, 0.1022, 0.8398, 0.103, 0.8399, 0.1036, 0.8428, 0.1028, 0.8432, 0.1055, 0.8417, 0.1066, 0.8411, 0.1072, 0.8417, 0.1067, 0.8428, 0.3885, 0.7767, 0.3897, 0.7766, 0.3897, 0.7807, 0.3885, 0.7805, 0.1045, 0.8423, 0.1055, 0.8417, 0.1067, 0.8428, 0.1062, 0.8439, 0.3873, 0.7769, 0.3885, 0.7767, 0.3885, 0.7805, 0.3873, 0.7804, 0.1036, 0.8428, 0.1045, 0.8423, 0.1062, 0.8439, 0.1058, 0.8448, 0.3862, 0.7771, 0.3873, 0.7769, 0.3873, 0.7804, 0.3862, 0.7801, 0.3948, 0.7769, 0.3958, 0.7771, 0.3958, 0.7801, 0.3948, 0.7804, 0.08592, 0.8441, 0.08681, 0.8446, 0.08466, 0.8466, 0.08423, 0.8457, 0.3936, 0.7767, 0.3948, 0.7769, 0.3948, 0.7804, 0.3936, 0.7805, 0.08489, 0.8436, 0.08592, 0.8441, 0.08423, 0.8457, 0.08373, 0.8447, 0.3924, 0.7766, 0.3936, 0.7767, 0.3936, 0.7805, 0.3924, 0.7807, 0.08378, 0.843, 0.08489, 0.8436, 0.08373, 0.8447, 0.08319, 0.8435, 0.3911, 0.7765, 0.3924, 0.7766, 0.3924, 0.7807, 0.3911, 0.7807, 0.1066, 0.8411, 0.1078, 0.8405, 0.1072, 0.8417, 0.08263, 0.8423, 0.08378, 0.843, 0.08319, 0.8435, 0.3897, 0.7766, 0.3911, 0.7765, 0.3911, 0.7807, 0.3897, 0.7807, 0.3936, 0.7805, 0.3948, 0.7804, 0.3947, 0.7832, 0.3936, 0.7837, 0.08373, 0.8447, 0.08423, 0.8457, 0.08192, 0.846, 0.08214, 0.8449, 0.3924, 0.7807, 0.3936, 0.7805, 0.3936, 0.7837, 0.3923, 0.784, 0.08319, 0.8435, 0.08373, 0.8447, 0.08214, 0.8449, 0.08238, 0.8436, 0.3911, 0.7807, 0.3924, 0.7807, 0.3923, 0.784, 0.391, 0.7841, 0.1072, 0.8417, 0.1078, 0.8405, 0.108, 0.8418, 0.08263, 0.8423, 0.08319, 0.8435, 0.08238, 0.8436, 0.3897, 0.7807, 0.3911, 0.7807, 0.391, 0.7841, 0.3897, 0.784, 0.1067, 0.8428, 0.1072, 0.8417, 0.108, 0.8418, 0.1083, 0.843, 0.3885, 0.7805, 0.3897, 0.7807, 0.3897, 0.784, 0.3884, 0.7837, 0.1062, 0.8439, 0.1067, 0.8428, 0.1083, 0.843, 0.1085, 0.8442, 0.3873, 0.7804, 0.3885, 0.7805, 0.3884, 0.7837, 0.3872, 0.7832, 0.1058, 0.8448, 0.1062, 0.8439, 0.1085, 0.8442, 0.1087, 0.8452, 0.3862, 0.7801, 0.3873, 0.7804, 0.3872, 0.7832, 0.3862, 0.7825, 0.1054, 0.8456, 0.1058, 0.8448, 0.1087, 0.8452, 0.1088, 0.846, 0.08423, 0.8457, 0.08466, 0.8466, 0.08172, 0.847, 0.08192, 0.846, 0.1578, 0.8377, 0.158, 0.839, 0.1541, 0.839, 0.1541, 0.8377, 0.1085, 0.8442, 0.1083, 0.843, 0.1097, 0.8422, 0.1105, 0.843, 0.1574, 0.8366, 0.1578, 0.8377, 0.1541, 0.8377, 0.1541, 0.8366, 0.1087, 0.8452, 0.1085, 0.8442, 0.1105, 0.843, 0.1113, 0.8437, 0.1569, 0.8356, 0.1574, 0.8366, 0.1541, 0.8366, 0.1541, 0.8356, 0.1574, 0.8441, 0.1569, 0.8451, 0.1541, 0.8451, 0.1541, 0.8441, 0.08192, 0.846, 0.08172, 0.847, 0.07912, 0.8456, 0.07988, 0.8449, 0.1578, 0.8429, 0.1574, 0.8441, 0.1541, 0.8441, 0.1541, 0.8429, 0.08214, 0.8449, 0.08192, 0.846, 0.07988, 0.8449, 0.08074, 0.8441, 0.158, 0.8417, 0.1578, 0.8429, 0.1541, 0.8429, 0.1541, 0.8417, 0.08238, 0.8436, 0.08214, 0.8449, 0.08074, 0.8441, 0.08166, 0.8432, 0.1581, 0.8403, 0.158, 0.8417, 0.1541, 0.8417, 0.1541, 0.8403, 0.108, 0.8418, 0.1078, 0.8405, 0.1087, 0.8414, 0.08263, 0.8423, 0.08238, 0.8436, 0.08166, 0.8432, 0.158, 0.839, 0.1581, 0.8403, 0.1541, 0.8403, 0.1541, 0.839, 0.1083, 0.843, 0.108, 0.8418, 0.1087, 0.8414, 0.1097, 0.8422])
me_cube_003.materials.append(mat_material_003)
me_cube_003.materials.append(mat_material_005)
me_cube_003.materials.append(mat_material_002)
me_cube_003.update()

# ---- objects
ob_cube_002 = bpy.data.objects.new('Cube.002', me_cube_003)

# ---- transforms, parenting, visibility, modifiers, constraints
ob_cube_002.location = (-1.086, 0.005217, 0.3704)
ob_cube_002.scale = (14.26, 14.26, 14.26)

# ---- collection membership
col_collection.objects.link(ob_cube_002)

# ---- scene / render settings (as saved in the file)
scene.frame_start = 1; scene.frame_end = 250; scene.frame_set(1)
scene.render.engine = 'CYCLES'
scene.cycles.sampling_pattern = 'TABULATED_SOBOL'
scene.cycles.bake_type = 'DIFFUSE'
scene.view_settings.view_transform = 'Filmic'
bpy.context.view_layer.update()

# ---- added for rendering (the .blend has no active camera and no usable light): camera, sun
cam_auto = bpy.data.cameras.new('AutoCamera')
cam_auto.lens = 50.0
cam_auto.sensor_width = 36.0
cam_auto.clip_end = 1000.0
ob_auto_camera = bpy.data.objects.new('AutoCamera', cam_auto)
scene.collection.objects.link(ob_auto_camera)
ob_auto_camera.location = (1.27096, -2.22936, 1.65306)
ob_auto_camera.rotation_euler = (1.09748, -7.21219e-08, 0.694738)
scene.camera = ob_auto_camera
light_auto_sun = bpy.data.lights.new('AutoSun', 'SUN')
light_auto_sun.energy = 3.0
light_auto_sun.angle = 0.0523599
ob_auto_sun = bpy.data.objects.new('AutoSun', light_auto_sun)
scene.collection.objects.link(ob_auto_sun)
ob_auto_sun.rotation_euler = (0.872665, 0.174533, 0.523599)
bpy.context.view_layer.update()

